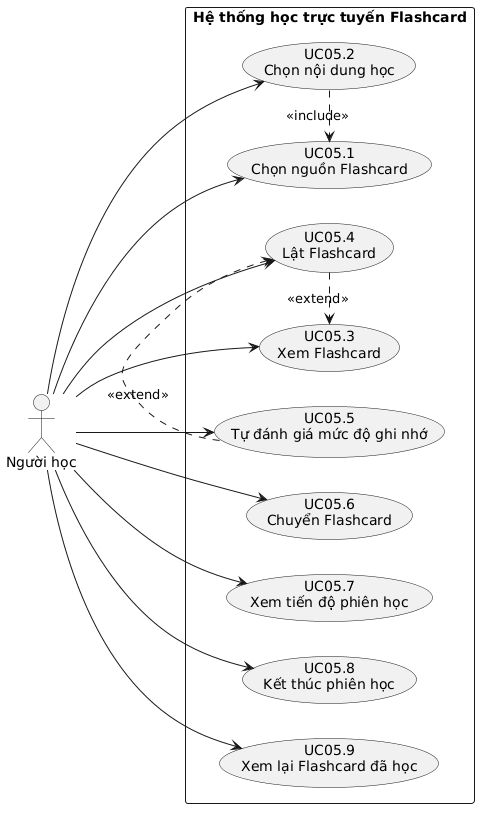

The diagram above was rendered by PlantUML. Its source (embedded in the PNG):
@startuml
left to right direction

actor "Người học" as Learner

rectangle "Hệ thống học trực tuyến Flashcard" {
  usecase "UC05.1\nChọn nguồn Flashcard" as UC051
  usecase "UC05.2\nChọn nội dung học" as UC052
  usecase "UC05.3\nXem Flashcard" as UC053
  usecase "UC05.4\nLật Flashcard" as UC054
  usecase "UC05.5\nTự đánh giá mức độ ghi nhớ" as UC055
  usecase "UC05.6\nChuyển Flashcard" as UC056
  usecase "UC05.7\nXem tiến độ phiên học" as UC057
  usecase "UC05.8\nKết thúc phiên học" as UC058
  usecase "UC05.9\nXem lại Flashcard đã học" as UC059
}

Learner --> UC051
Learner --> UC052
Learner --> UC053
Learner --> UC054
Learner --> UC055
Learner --> UC056
Learner --> UC057
Learner --> UC058
Learner --> UC059

UC052 .> UC051 : <<include>>
UC054 .> UC053 : <<extend>>
UC055 .> UC054 : <<extend>>
@enduml